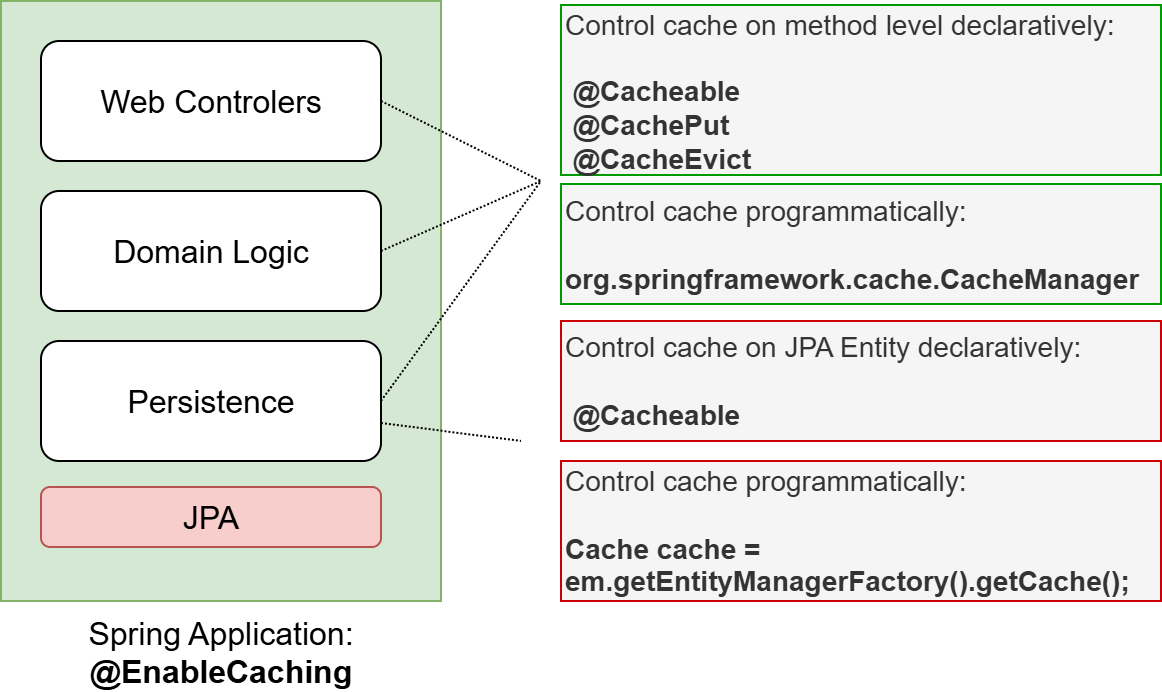

The diagram above was exported from draw.io. Its source (the exported page's mxGraphModel, read from the mxfile embedded in the PNG):
<mxGraphModel dx="1796" dy="1102" grid="1" gridSize="10" guides="1" tooltips="1" connect="1" arrows="1" fold="1" page="1" pageScale="1" pageWidth="827" pageHeight="1169" math="0" shadow="0">
  <root>
    <mxCell id="0" />
    <mxCell id="1" parent="0" />
    <mxCell id="FrYy7FAsnwrlHpPiEWJd-4" value="&lt;font style=&quot;font-size: 16px;&quot;&gt;Spring Application: &lt;b&gt;@EnableCaching&lt;/b&gt;&lt;/font&gt;" style="rounded=0;whiteSpace=wrap;html=1;fillColor=#d5e8d4;strokeColor=#82b366;align=center;labelPosition=center;verticalLabelPosition=bottom;verticalAlign=top;" parent="1" vertex="1">
      <mxGeometry x="70" y="150" width="220" height="300" as="geometry" />
    </mxCell>
    <mxCell id="FrYy7FAsnwrlHpPiEWJd-1" value="&lt;font style=&quot;font-size: 16px;&quot;&gt;Web Controlers&lt;/font&gt;" style="rounded=1;whiteSpace=wrap;html=1;" parent="1" vertex="1">
      <mxGeometry x="90" y="170" width="170" height="60" as="geometry" />
    </mxCell>
    <mxCell id="FrYy7FAsnwrlHpPiEWJd-12" style="rounded=0;orthogonalLoop=1;jettySize=auto;html=1;dashed=1;dashPattern=1 1;endArrow=none;endFill=0;exitX=1;exitY=0.5;exitDx=0;exitDy=0;" parent="1" source="FrYy7FAsnwrlHpPiEWJd-2" edge="1">
      <mxGeometry relative="1" as="geometry">
        <mxPoint x="340" y="240" as="targetPoint" />
      </mxGeometry>
    </mxCell>
    <mxCell id="FrYy7FAsnwrlHpPiEWJd-2" value="&lt;font style=&quot;font-size: 16px;&quot;&gt;Domain Logic&lt;/font&gt;" style="rounded=1;whiteSpace=wrap;html=1;" parent="1" vertex="1">
      <mxGeometry x="90" y="245" width="170" height="60" as="geometry" />
    </mxCell>
    <mxCell id="FrYy7FAsnwrlHpPiEWJd-13" style="rounded=0;orthogonalLoop=1;jettySize=auto;html=1;dashed=1;dashPattern=1 1;endArrow=none;endFill=0;exitX=1;exitY=0.5;exitDx=0;exitDy=0;" parent="1" source="FrYy7FAsnwrlHpPiEWJd-3" edge="1">
      <mxGeometry relative="1" as="geometry">
        <mxPoint x="340" y="240" as="targetPoint" />
      </mxGeometry>
    </mxCell>
    <mxCell id="FrYy7FAsnwrlHpPiEWJd-14" style="rounded=0;orthogonalLoop=1;jettySize=auto;html=1;dashed=1;dashPattern=1 1;endArrow=none;endFill=0;" parent="1" source="FrYy7FAsnwrlHpPiEWJd-3" edge="1">
      <mxGeometry relative="1" as="geometry">
        <mxPoint x="330" y="370" as="targetPoint" />
      </mxGeometry>
    </mxCell>
    <mxCell id="FrYy7FAsnwrlHpPiEWJd-3" value="&lt;font style=&quot;font-size: 16px;&quot;&gt;Persistence&lt;/font&gt;" style="rounded=1;whiteSpace=wrap;html=1;" parent="1" vertex="1">
      <mxGeometry x="90" y="320" width="170" height="60" as="geometry" />
    </mxCell>
    <mxCell id="FrYy7FAsnwrlHpPiEWJd-5" value="&lt;font style=&quot;font-size: 16px;&quot;&gt;JPA&lt;/font&gt;" style="rounded=1;whiteSpace=wrap;html=1;fillColor=#f8cecc;strokeColor=#b85450;" parent="1" vertex="1">
      <mxGeometry x="90" y="393" width="170" height="30" as="geometry" />
    </mxCell>
    <mxCell id="FrYy7FAsnwrlHpPiEWJd-6" value="&lt;div&gt;&lt;font style=&quot;font-size: 14px;&quot;&gt;Control cache on method level declaratively:&lt;/font&gt;&lt;/div&gt;&lt;div&gt;&lt;font style=&quot;font-size: 14px;&quot;&gt;&lt;br&gt;&lt;/font&gt;&lt;/div&gt;&lt;b&gt;&lt;font style=&quot;font-size: 14px;&quot;&gt;&amp;nbsp;@Cacheable&amp;nbsp;&lt;/font&gt;&lt;/b&gt;&lt;div&gt;&lt;b&gt;&lt;font style=&quot;font-size: 14px;&quot;&gt;&amp;nbsp;@CachePut&lt;/font&gt;&lt;/b&gt;&lt;/div&gt;&lt;div style=&quot;&quot;&gt;&lt;b&gt;&lt;font style=&quot;font-size: 14px;&quot;&gt;&amp;nbsp;@CacheEvict&lt;/font&gt;&lt;/b&gt;&lt;/div&gt;" style="text;html=1;align=left;verticalAlign=middle;whiteSpace=wrap;rounded=0;fillColor=#f5f5f5;fontColor=#333333;strokeColor=#009900;" parent="1" vertex="1">
      <mxGeometry x="350" y="152" width="300" height="85" as="geometry" />
    </mxCell>
    <mxCell id="FrYy7FAsnwrlHpPiEWJd-7" value="&lt;div&gt;&lt;font style=&quot;font-size: 14px;&quot;&gt;Control cache on JPA Entity declaratively:&lt;/font&gt;&lt;/div&gt;&lt;div&gt;&lt;font style=&quot;font-size: 14px;&quot;&gt;&lt;br&gt;&lt;/font&gt;&lt;/div&gt;&lt;b&gt;&lt;font style=&quot;font-size: 14px;&quot;&gt;&amp;nbsp;@Cacheable&amp;nbsp;&lt;/font&gt;&lt;/b&gt;" style="text;html=1;align=left;verticalAlign=middle;whiteSpace=wrap;rounded=0;fillColor=#f5f5f5;fontColor=#333333;strokeColor=#CC0000;" parent="1" vertex="1">
      <mxGeometry x="350" y="310" width="300" height="60" as="geometry" />
    </mxCell>
    <mxCell id="FrYy7FAsnwrlHpPiEWJd-8" value="&lt;div&gt;&lt;font style=&quot;font-size: 14px;&quot;&gt;Control cache programmatically:&lt;/font&gt;&lt;/div&gt;&lt;div&gt;&lt;font style=&quot;font-size: 14px;&quot;&gt;&lt;br&gt;&lt;/font&gt;&lt;/div&gt;&lt;b style=&quot;&quot;&gt;&lt;font style=&quot;font-size: 14px;&quot;&gt;org.springframework.cache.CacheManager&lt;/font&gt;&lt;/b&gt;" style="text;html=1;align=left;verticalAlign=middle;whiteSpace=wrap;rounded=0;fillColor=#f5f5f5;fontColor=#333333;strokeColor=#009900;" parent="1" vertex="1">
      <mxGeometry x="350" y="241.5" width="300" height="60" as="geometry" />
    </mxCell>
    <mxCell id="FrYy7FAsnwrlHpPiEWJd-9" value="&lt;div&gt;&lt;font style=&quot;font-size: 14px;&quot;&gt;Control cache programmatically:&lt;/font&gt;&lt;/div&gt;&lt;div&gt;&lt;font style=&quot;font-size: 14px;&quot;&gt;&lt;br&gt;&lt;/font&gt;&lt;/div&gt;&lt;span style=&quot;font-size: 14px;&quot;&gt;&lt;b&gt;Cache cache = em.getEntityManagerFactory().getCache();&lt;/b&gt;&lt;/span&gt;" style="text;html=1;align=left;verticalAlign=middle;whiteSpace=wrap;rounded=0;fillColor=#f5f5f5;fontColor=#333333;strokeColor=#CC0000;" parent="1" vertex="1">
      <mxGeometry x="350" y="380" width="300" height="70" as="geometry" />
    </mxCell>
    <mxCell id="FrYy7FAsnwrlHpPiEWJd-11" style="rounded=0;orthogonalLoop=1;jettySize=auto;html=1;endArrow=none;endFill=0;dashed=1;dashPattern=1 1;exitX=1;exitY=0.5;exitDx=0;exitDy=0;" parent="1" source="FrYy7FAsnwrlHpPiEWJd-1" edge="1">
      <mxGeometry relative="1" as="geometry">
        <mxPoint x="340" y="240" as="targetPoint" />
      </mxGeometry>
    </mxCell>
  </root>
</mxGraphModel>